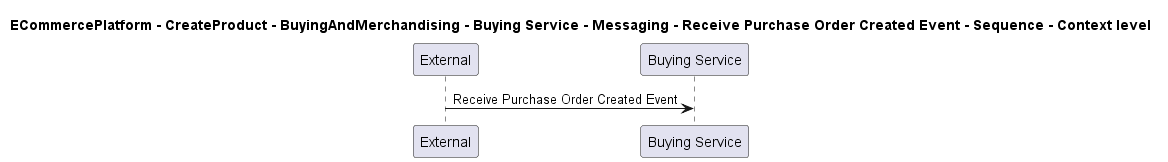

The diagram above was rendered by PlantUML. Its source (embedded in the PNG):
@startuml

title ECommercePlatform - CreateProduct - BuyingAndMerchandising - Buying Service - Messaging - Receive Purchase Order Created Event - Sequence - Context level

participant "External" as C4InterFlow.SoftwareSystems.ExternalSystem
participant "Buying Service" as ECommercePlatform.CreateProduct.BuyingAndMerchandising.SoftwareSystems.BuyingService

C4InterFlow.SoftwareSystems.ExternalSystem -> ECommercePlatform.CreateProduct.BuyingAndMerchandising.SoftwareSystems.BuyingService : Receive Purchase Order Created Event


@enduml